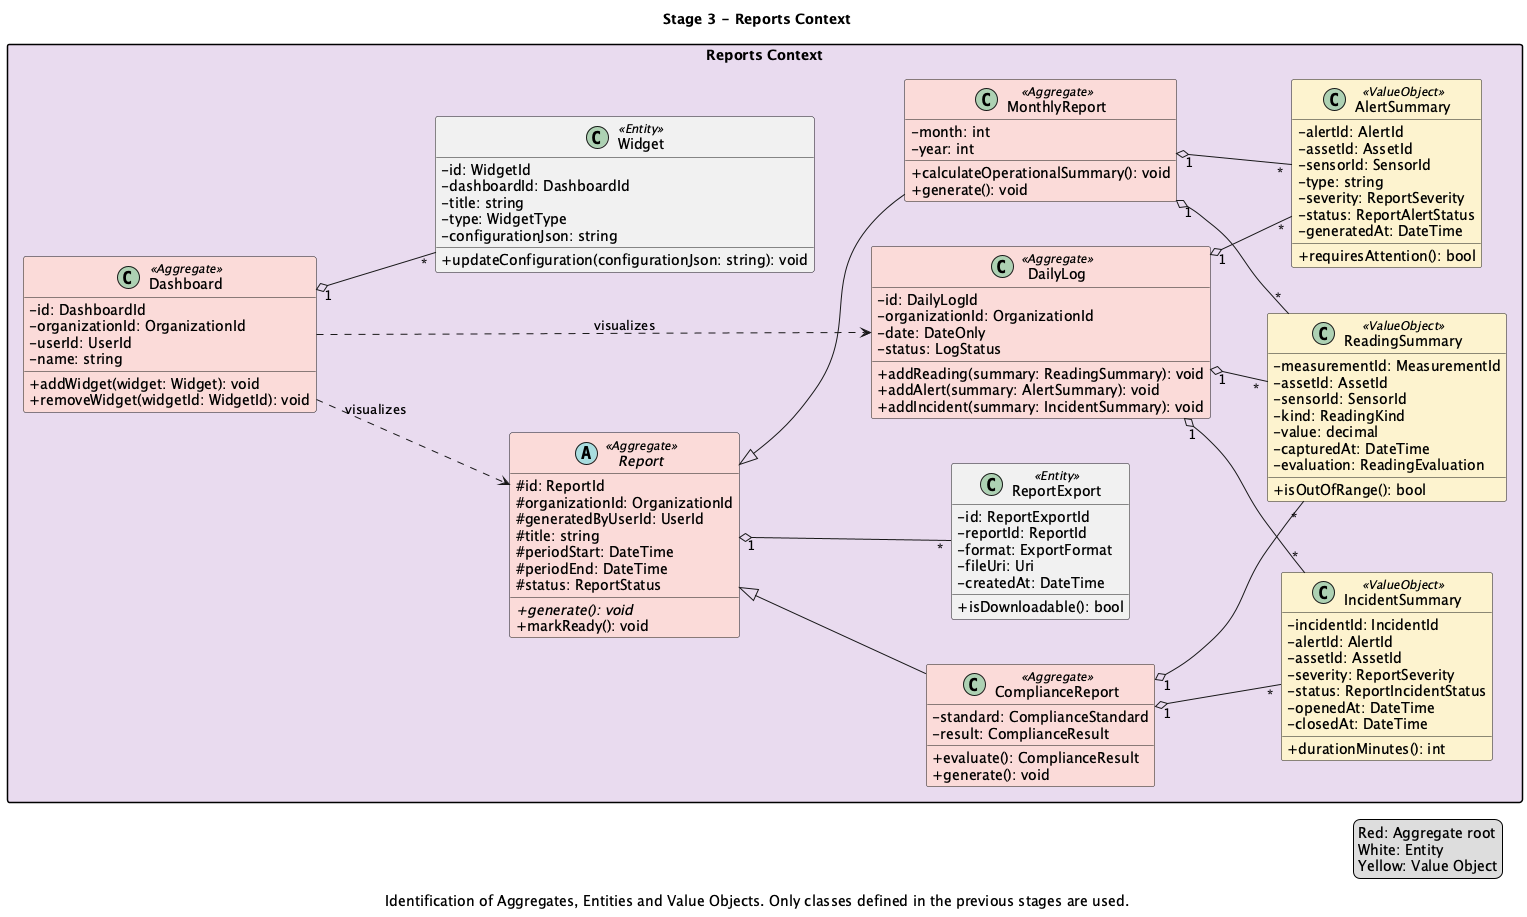

The diagram above was rendered by PlantUML. Its source (embedded in the PNG):
@startuml

title Stage 3 - Reports Context
caption Identification of Aggregates, Entities and Value Objects. Only classes defined in the previous stages are used.

skinparam classAttributeIconSize 0
skinparam packageStyle rectangle
skinparam nodesep 45
skinparam ranksep 55
left to right direction
hide empty members

package "Reports Context" #E8DAEF {
  abstract class Report <<Aggregate>> #FADBD8 {
    # id: ReportId
    # organizationId: OrganizationId
    # generatedByUserId: UserId
    # title: string
    # periodStart: DateTime
    # periodEnd: DateTime
    # status: ReportStatus
    + {abstract} generate(): void
    + markReady(): void
  }

  class MonthlyReport <<Aggregate>> #FADBD8 {
    - month: int
    - year: int
    + calculateOperationalSummary(): void
    + generate(): void
  }

  class ComplianceReport <<Aggregate>> #FADBD8 {
    - standard: ComplianceStandard
    - result: ComplianceResult
    + evaluate(): ComplianceResult
    + generate(): void
  }

  class DailyLog <<Aggregate>> #FADBD8 {
    - id: DailyLogId
    - organizationId: OrganizationId
    - date: DateOnly
    - status: LogStatus
    + addReading(summary: ReadingSummary): void
    + addAlert(summary: AlertSummary): void
    + addIncident(summary: IncidentSummary): void
  }

  class Dashboard <<Aggregate>> #FADBD8 {
    - id: DashboardId
    - organizationId: OrganizationId
    - userId: UserId
    - name: string
    + addWidget(widget: Widget): void
    + removeWidget(widgetId: WidgetId): void
  }

  class ReportExport <<Entity>> {
    - id: ReportExportId
    - reportId: ReportId
    - format: ExportFormat
    - fileUri: Uri
    - createdAt: DateTime
    + isDownloadable(): bool
  }

  class Widget <<Entity>> {
    - id: WidgetId
    - dashboardId: DashboardId
    - title: string
    - type: WidgetType
    - configurationJson: string
    + updateConfiguration(configurationJson: string): void
  }

  class ReadingSummary <<ValueObject>> #FCF3CF {
    - measurementId: MeasurementId
    - assetId: AssetId
    - sensorId: SensorId
    - kind: ReadingKind
    - value: decimal
    - capturedAt: DateTime
    - evaluation: ReadingEvaluation
    + isOutOfRange(): bool
  }

  class AlertSummary <<ValueObject>> #FCF3CF {
    - alertId: AlertId
    - assetId: AssetId
    - sensorId: SensorId
    - type: string
    - severity: ReportSeverity
    - status: ReportAlertStatus
    - generatedAt: DateTime
    + requiresAttention(): bool
  }

  class IncidentSummary <<ValueObject>> #FCF3CF {
    - incidentId: IncidentId
    - alertId: AlertId
    - assetId: AssetId
    - severity: ReportSeverity
    - status: ReportIncidentStatus
    - openedAt: DateTime
    - closedAt: DateTime
    + durationMinutes(): int
  }

  Report <|-- MonthlyReport
  Report <|-- ComplianceReport
  Report "1" o-- "*" ReportExport
  DailyLog "1" o-- "*" ReadingSummary
  DailyLog "1" o-- "*" AlertSummary
  DailyLog "1" o-- "*" IncidentSummary
  MonthlyReport "1" o-- "*" ReadingSummary
  MonthlyReport "1" o-- "*" AlertSummary
  ComplianceReport "1" o-- "*" ReadingSummary
  ComplianceReport "1" o-- "*" IncidentSummary
  Dashboard "1" o-- "*" Widget
  Dashboard ..> DailyLog : "visualizes"
  Dashboard ..> Report : "visualizes"
}

legend right
  Red: Aggregate root
  White: Entity
  Yellow: Value Object
endlegend

@enduml